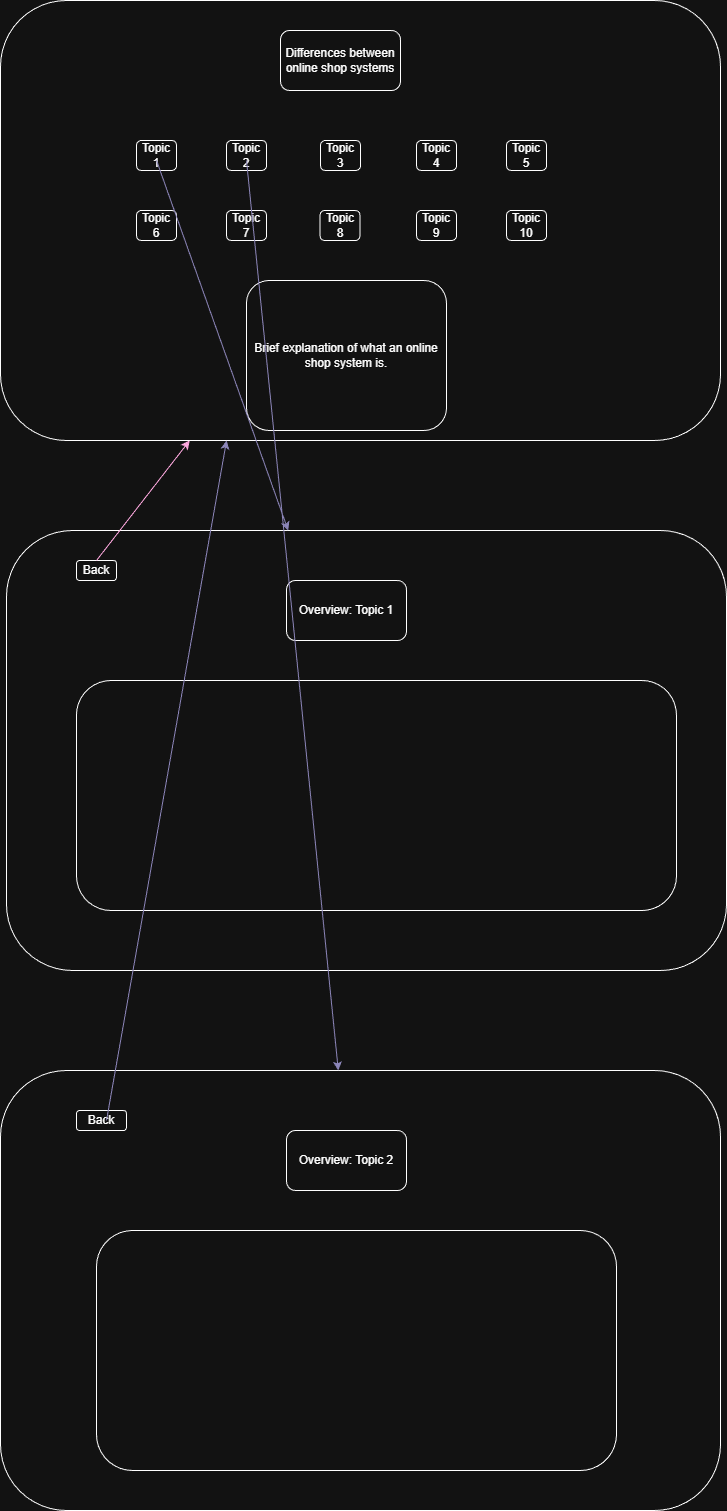

The diagram above was exported from draw.io. Its source (the exported page's mxGraphModel, read from the mxfile embedded in the PNG):
<mxGraphModel dx="1042" dy="658" grid="1" gridSize="10" guides="1" tooltips="1" connect="1" arrows="1" fold="1" page="1" pageScale="1" pageWidth="827" pageHeight="1169" math="0" shadow="0">
  <root>
    <mxCell id="0" />
    <mxCell id="1" parent="0" />
    <mxCell id="vkCbYjriu1MwImtFuGvN-3" parent="1" style="rounded=1;whiteSpace=wrap;html=1;" value="" vertex="1">
      <mxGeometry height="440" width="720" x="54" y="110" as="geometry" />
    </mxCell>
    <mxCell id="y7LsLmWtBpTsdkYXBl7c-1" parent="1" style="rounded=1;whiteSpace=wrap;html=1;" value="Topic 1" vertex="1">
      <mxGeometry height="30" width="40" x="190" y="250" as="geometry" />
    </mxCell>
    <mxCell id="y7LsLmWtBpTsdkYXBl7c-2" parent="1" style="rounded=1;whiteSpace=wrap;html=1;" value="Topic 2" vertex="1">
      <mxGeometry height="30" width="40" x="280" y="250" as="geometry" />
    </mxCell>
    <mxCell id="y7LsLmWtBpTsdkYXBl7c-3" parent="1" style="rounded=1;whiteSpace=wrap;html=1;" value="Topic 7" vertex="1">
      <mxGeometry height="30" width="40" x="280" y="320" as="geometry" />
    </mxCell>
    <mxCell id="y7LsLmWtBpTsdkYXBl7c-4" parent="1" style="rounded=1;whiteSpace=wrap;html=1;" value="Topic 6" vertex="1">
      <mxGeometry height="30" width="40" x="190" y="320" as="geometry" />
    </mxCell>
    <mxCell id="y7LsLmWtBpTsdkYXBl7c-8" parent="1" style="rounded=1;whiteSpace=wrap;html=1;" value="Topic 3" vertex="1">
      <mxGeometry height="30" width="40" x="374" y="250" as="geometry" />
    </mxCell>
    <mxCell id="y7LsLmWtBpTsdkYXBl7c-9" parent="1" style="rounded=1;whiteSpace=wrap;html=1;" value="Topic 4" vertex="1">
      <mxGeometry height="30" width="40" x="470" y="250" as="geometry" />
    </mxCell>
    <mxCell id="y7LsLmWtBpTsdkYXBl7c-11" parent="1" style="rounded=1;whiteSpace=wrap;html=1;" value="Topic 9" vertex="1">
      <mxGeometry height="30" width="40" x="470" y="320" as="geometry" />
    </mxCell>
    <mxCell id="y7LsLmWtBpTsdkYXBl7c-12" parent="1" style="rounded=1;whiteSpace=wrap;html=1;" value="Topic 8" vertex="1">
      <mxGeometry height="30" width="40" x="373.5" y="320" as="geometry" />
    </mxCell>
    <mxCell id="y7LsLmWtBpTsdkYXBl7c-13" parent="1" style="rounded=1;whiteSpace=wrap;html=1;" value="Topic 10" vertex="1">
      <mxGeometry height="30" width="40" x="560" y="320" as="geometry" />
    </mxCell>
    <mxCell id="y7LsLmWtBpTsdkYXBl7c-14" parent="1" style="rounded=1;whiteSpace=wrap;html=1;" value="Topic 5" vertex="1">
      <mxGeometry height="30" width="40" x="560" y="250" as="geometry" />
    </mxCell>
    <mxCell id="y7LsLmWtBpTsdkYXBl7c-20" parent="1" style="rounded=1;whiteSpace=wrap;html=1;" value="Differences between online shop systems" vertex="1">
      <mxGeometry height="60" width="120" x="334" y="140" as="geometry" />
    </mxCell>
    <mxCell id="y7LsLmWtBpTsdkYXBl7c-22" parent="1" style="rounded=1;whiteSpace=wrap;html=1;" value="" vertex="1">
      <mxGeometry height="440" width="720" x="60" y="640" as="geometry" />
    </mxCell>
    <mxCell id="y7LsLmWtBpTsdkYXBl7c-25" edge="1" parent="1" source="y7LsLmWtBpTsdkYXBl7c-13" style="edgeStyle=orthogonalEdgeStyle;rounded=0;orthogonalLoop=1;jettySize=auto;html=1;exitX=0.5;exitY=1;exitDx=0;exitDy=0;strokeColor=#736CA8;fontColor=#1A1A1A;" target="y7LsLmWtBpTsdkYXBl7c-13">
      <mxGeometry relative="1" as="geometry" />
    </mxCell>
    <mxCell id="y7LsLmWtBpTsdkYXBl7c-30" parent="1" style="rounded=1;whiteSpace=wrap;html=1;" value="Brief explanation of what an online shop system is." vertex="1">
      <mxGeometry height="150" width="200" x="300" y="390" as="geometry" />
    </mxCell>
    <mxCell id="y7LsLmWtBpTsdkYXBl7c-35" parent="1" style="rounded=1;whiteSpace=wrap;html=1;" value="" vertex="1">
      <mxGeometry height="440" width="720" x="54" y="1180" as="geometry" />
    </mxCell>
    <mxCell id="y7LsLmWtBpTsdkYXBl7c-36" parent="1" style="rounded=1;whiteSpace=wrap;html=1;" value="Overview: Topic 1" vertex="1">
      <mxGeometry height="60" width="120" x="340" y="690" as="geometry" />
    </mxCell>
    <mxCell id="y7LsLmWtBpTsdkYXBl7c-38" parent="1" style="rounded=1;whiteSpace=wrap;html=1;" value="" vertex="1">
      <mxGeometry height="230" width="600" x="130" y="790" as="geometry" />
    </mxCell>
    <mxCell id="y7LsLmWtBpTsdkYXBl7c-39" parent="1" style="rounded=1;whiteSpace=wrap;html=1;" value="Back" vertex="1">
      <mxGeometry height="20" width="40" x="130" y="670" as="geometry" />
    </mxCell>
    <mxCell id="y7LsLmWtBpTsdkYXBl7c-41" edge="1" parent="1" style="endArrow=classic;html=1;rounded=0;strokeColor=#A50040;fontColor=#1A1A1A;fillColor=#d80073;" target="vkCbYjriu1MwImtFuGvN-3" value="">
      <mxGeometry height="50" relative="1" width="50" as="geometry">
        <mxPoint x="150" y="670" as="sourcePoint" />
        <mxPoint x="200" y="620" as="targetPoint" />
      </mxGeometry>
    </mxCell>
    <mxCell id="y7LsLmWtBpTsdkYXBl7c-43" edge="1" parent="1" style="endArrow=classic;html=1;rounded=0;strokeColor=#736CA8;fontColor=#1A1A1A;" target="y7LsLmWtBpTsdkYXBl7c-22" value="">
      <mxGeometry height="50" relative="1" width="50" as="geometry">
        <mxPoint x="210" y="270" as="sourcePoint" />
        <mxPoint x="260" y="220" as="targetPoint" />
      </mxGeometry>
    </mxCell>
    <mxCell id="y7LsLmWtBpTsdkYXBl7c-45" parent="1" style="rounded=1;whiteSpace=wrap;html=1;" value="Back" vertex="1">
      <mxGeometry height="20" width="50" x="130" y="1220" as="geometry" />
    </mxCell>
    <mxCell id="y7LsLmWtBpTsdkYXBl7c-46" parent="1" style="rounded=1;whiteSpace=wrap;html=1;" value="Overview: Topic 2" vertex="1">
      <mxGeometry height="60" width="120" x="340" y="1240" as="geometry" />
    </mxCell>
    <mxCell id="y7LsLmWtBpTsdkYXBl7c-49" parent="1" style="rounded=1;whiteSpace=wrap;html=1;" value="" vertex="1">
      <mxGeometry height="240" width="520" x="150" y="1340" as="geometry" />
    </mxCell>
    <mxCell id="y7LsLmWtBpTsdkYXBl7c-50" edge="1" parent="1" style="endArrow=classic;html=1;rounded=0;strokeColor=#736CA8;fontColor=#1A1A1A;" target="y7LsLmWtBpTsdkYXBl7c-35" value="">
      <mxGeometry height="50" relative="1" width="50" as="geometry">
        <mxPoint x="300" y="270" as="sourcePoint" />
        <mxPoint x="350" y="220" as="targetPoint" />
      </mxGeometry>
    </mxCell>
    <mxCell id="y7LsLmWtBpTsdkYXBl7c-51" edge="1" parent="1" style="endArrow=classic;html=1;rounded=0;strokeColor=#736CA8;fontColor=#1A1A1A;entryX=0.314;entryY=1;entryDx=0;entryDy=0;entryPerimeter=0;" target="vkCbYjriu1MwImtFuGvN-3" value="">
      <mxGeometry height="50" relative="1" width="50" as="geometry">
        <mxPoint x="160" y="1230" as="sourcePoint" />
        <mxPoint x="210" y="1180" as="targetPoint" />
      </mxGeometry>
    </mxCell>
    <mxCell id="y7LsLmWtBpTsdkYXBl7c-52" edge="1" parent="1" source="y7LsLmWtBpTsdkYXBl7c-49" style="edgeStyle=orthogonalEdgeStyle;rounded=0;orthogonalLoop=1;jettySize=auto;html=1;exitX=0.5;exitY=1;exitDx=0;exitDy=0;strokeColor=#736CA8;fontColor=#1A1A1A;" target="y7LsLmWtBpTsdkYXBl7c-49">
      <mxGeometry relative="1" as="geometry" />
    </mxCell>
    <mxCell id="y7LsLmWtBpTsdkYXBl7c-53" edge="1" parent="1" source="y7LsLmWtBpTsdkYXBl7c-49" style="edgeStyle=orthogonalEdgeStyle;rounded=0;orthogonalLoop=1;jettySize=auto;html=1;exitX=0.5;exitY=1;exitDx=0;exitDy=0;strokeColor=#736CA8;fontColor=#1A1A1A;" target="y7LsLmWtBpTsdkYXBl7c-49">
      <mxGeometry relative="1" as="geometry" />
    </mxCell>
  </root>
</mxGraphModel>